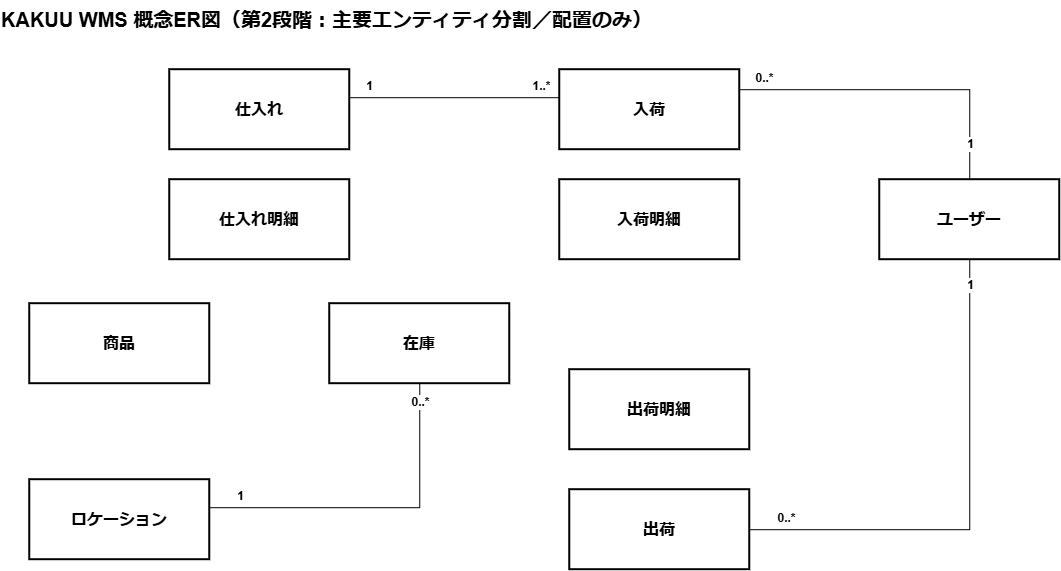

The diagram above was exported from draw.io. Its source (the exported page's mxGraphModel, read from the mxfile embedded in the PNG):
<mxGraphModel dx="1084" dy="600" grid="1" gridSize="10" guides="1" tooltips="1" connect="1" arrows="1" fold="1" page="1" pageScale="1" pageWidth="1169" pageHeight="827" math="0" shadow="0">
  <root>
    <mxCell id="0" />
    <mxCell id="1" parent="0" />
    <mxCell id="title" parent="1" style="text;html=1;strokeColor=none;fillColor=none;align=left;verticalAlign=middle;whiteSpace=wrap;rounded=0;fontSize=20;fontStyle=1;" value="KAKUU WMS 概念ER図（第2段階：主要エンティティ分割／配置のみ）" vertex="1">
      <mxGeometry height="40" width="750" x="60" y="30" as="geometry" />
    </mxCell>
    <mxCell id="product" parent="1" style="rounded=0;whiteSpace=wrap;html=1;fillColor=#ffffff;strokeColor=#000000;strokeWidth=2;fontSize=16;fontStyle=1;align=center;verticalAlign=middle;" value="商品" vertex="1">
      <mxGeometry height="80" width="180" x="90" y="334" as="geometry" />
    </mxCell>
    <mxCell id="purchase" parent="1" style="rounded=0;whiteSpace=wrap;html=1;fillColor=#ffffff;strokeColor=#000000;strokeWidth=2;fontSize=16;fontStyle=1;align=center;verticalAlign=middle;" value="仕入れ" vertex="1">
      <mxGeometry height="80" width="180" x="230" y="100" as="geometry" />
    </mxCell>
    <mxCell id="receiving" parent="1" style="rounded=0;whiteSpace=wrap;html=1;fillColor=#ffffff;strokeColor=#000000;strokeWidth=2;fontSize=16;fontStyle=1;align=center;verticalAlign=middle;" value="入荷" vertex="1">
      <mxGeometry height="80" width="180" x="620" y="100" as="geometry" />
    </mxCell>
    <mxCell id="inventory" parent="1" style="rounded=0;whiteSpace=wrap;html=1;fillColor=#ffffff;strokeColor=#000000;strokeWidth=2;fontSize=16;fontStyle=1;align=center;verticalAlign=middle;" value="在庫" vertex="1">
      <mxGeometry height="80" width="180" x="390" y="334" as="geometry" />
    </mxCell>
    <mxCell id="shipping" parent="1" style="rounded=0;whiteSpace=wrap;html=1;fillColor=#ffffff;strokeColor=#000000;strokeWidth=2;fontSize=16;fontStyle=1;align=center;verticalAlign=middle;" value="出荷" vertex="1">
      <mxGeometry height="80" width="180" x="630" y="520" as="geometry" />
    </mxCell>
    <mxCell id="location" parent="1" style="rounded=0;whiteSpace=wrap;html=1;fillColor=#ffffff;strokeColor=#000000;strokeWidth=2;fontSize=16;fontStyle=1;align=center;verticalAlign=middle;" value="ロケーション" vertex="1">
      <mxGeometry height="80" width="180" x="90" y="510" as="geometry" />
    </mxCell>
    <mxCell id="user" parent="1" style="rounded=0;whiteSpace=wrap;html=1;fillColor=#ffffff;strokeColor=#000000;strokeWidth=2;fontSize=16;fontStyle=1;align=center;verticalAlign=middle;" value="ユーザー" vertex="1">
      <mxGeometry height="80" width="180" x="940" y="210" as="geometry" />
    </mxCell>
    <mxCell id="purchase_detail" parent="1" style="rounded=0;whiteSpace=wrap;html=1;fillColor=#ffffff;strokeColor=#000000;strokeWidth=2;fontSize=16;fontStyle=1;align=center;verticalAlign=middle;" value="仕入れ明細" vertex="1">
      <mxGeometry height="80" width="180" x="230" y="210" as="geometry" />
    </mxCell>
    <mxCell id="receiving_detail" parent="1" style="rounded=0;whiteSpace=wrap;html=1;fillColor=#ffffff;strokeColor=#000000;strokeWidth=2;fontSize=16;fontStyle=1;align=center;verticalAlign=middle;" value="入荷明細" vertex="1">
      <mxGeometry height="80" width="180" x="620" y="210" as="geometry" />
    </mxCell>
    <mxCell id="shipping_detail" parent="1" style="rounded=0;whiteSpace=wrap;html=1;fillColor=#ffffff;strokeColor=#000000;strokeWidth=2;fontSize=16;fontStyle=1;align=center;verticalAlign=middle;" value="出荷明細" vertex="1">
      <mxGeometry height="80" width="180" x="630" y="400" as="geometry" />
    </mxCell>
    <mxCell id="rel_3" edge="1" parent="1" source="purchase" style="edgeStyle=orthogonalEdgeStyle;rounded=0;orthogonalLoop=1;jettySize=auto;html=1;endArrow=none;startArrow=none;exitX=1;exitY=0.35;exitDx=0;exitDy=0;entryX=0;entryY=0.35;entryDx=0;entryDy=0;" target="receiving" value="">
      <mxGeometry relative="1" as="geometry" />
    </mxCell>
    <mxCell id="rel_3_s" connectable="0" parent="rel_3" style="edgeLabel;html=1;align=center;verticalAlign=middle;resizable=0;points=[];fontSize=12;fontStyle=1;" value="1" vertex="1">
      <mxGeometry relative="1" x="-0.82" as="geometry">
        <mxPoint y="-12" as="offset" />
      </mxGeometry>
    </mxCell>
    <mxCell id="rel_3_t" connectable="0" parent="rel_3" style="edgeLabel;html=1;align=center;verticalAlign=middle;resizable=0;points=[];fontSize=12;fontStyle=1;" value="1..*" vertex="1">
      <mxGeometry relative="1" x="0.82" as="geometry">
        <mxPoint y="-12" as="offset" />
      </mxGeometry>
    </mxCell>
    <mxCell id="rel_11" edge="1" parent="1" source="location" style="edgeStyle=orthogonalEdgeStyle;rounded=0;orthogonalLoop=1;jettySize=auto;html=1;endArrow=none;startArrow=none;exitX=1;exitY=0.35;exitDx=0;exitDy=0;entryX=0.5;entryY=1;entryDx=0;entryDy=0;" target="inventory" value="">
      <mxGeometry relative="1" as="geometry" />
    </mxCell>
    <mxCell id="rel_11_s" connectable="0" parent="rel_11" style="edgeLabel;html=1;align=center;verticalAlign=middle;resizable=0;points=[];fontSize=12;fontStyle=1;" value="1" vertex="1">
      <mxGeometry relative="1" x="-0.82" as="geometry">
        <mxPoint y="-12" as="offset" />
      </mxGeometry>
    </mxCell>
    <mxCell id="rel_11_t" connectable="0" parent="rel_11" style="edgeLabel;html=1;align=center;verticalAlign=middle;resizable=0;points=[];fontSize=12;fontStyle=1;" value="0..*" vertex="1">
      <mxGeometry relative="1" x="0.82" as="geometry">
        <mxPoint y="-12" as="offset" />
      </mxGeometry>
    </mxCell>
    <mxCell id="rel_12" edge="1" parent="1" source="user" style="edgeStyle=orthogonalEdgeStyle;rounded=0;orthogonalLoop=1;jettySize=auto;html=1;endArrow=none;startArrow=none;exitX=0.5;exitY=0;exitDx=0;exitDy=0;entryX=1;entryY=0.25;entryDx=0;entryDy=0;" target="receiving" value="">
      <mxGeometry relative="1" as="geometry">
        <Array as="points">
          <mxPoint x="1030" y="120" />
        </Array>
        <mxPoint x="1040" y="170" as="sourcePoint" />
        <mxPoint x="870" y="70" as="targetPoint" />
      </mxGeometry>
    </mxCell>
    <mxCell id="rel_12_s" connectable="0" parent="rel_12" style="edgeLabel;html=1;align=center;verticalAlign=middle;resizable=0;points=[];fontSize=12;fontStyle=1;" value="1" vertex="1">
      <mxGeometry relative="1" x="-0.85" as="geometry">
        <mxPoint y="-12" as="offset" />
      </mxGeometry>
    </mxCell>
    <mxCell id="rel_12_t" connectable="0" parent="rel_12" style="edgeLabel;html=1;align=center;verticalAlign=middle;resizable=0;points=[];fontSize=12;fontStyle=1;" value="0..*" vertex="1">
      <mxGeometry relative="1" x="0.85" as="geometry">
        <mxPoint y="-12" as="offset" />
      </mxGeometry>
    </mxCell>
    <mxCell id="rel_13" edge="1" parent="1" source="user" style="edgeStyle=orthogonalEdgeStyle;rounded=0;orthogonalLoop=1;jettySize=auto;html=1;endArrow=none;startArrow=none;exitX=0.5;exitY=1;exitDx=0;exitDy=0;entryX=1;entryY=0.5;entryDx=0;entryDy=0;" target="shipping" value="">
      <mxGeometry relative="1" as="geometry">
        <mxPoint x="970" y="450" as="sourcePoint" />
        <mxPoint x="990" y="490" as="targetPoint" />
      </mxGeometry>
    </mxCell>
    <mxCell id="rel_13_s" connectable="0" parent="rel_13" style="edgeLabel;html=1;align=center;verticalAlign=middle;resizable=0;points=[];fontSize=12;fontStyle=1;" value="1" vertex="1">
      <mxGeometry relative="1" x="-0.85" as="geometry">
        <mxPoint y="-12" as="offset" />
      </mxGeometry>
    </mxCell>
    <mxCell id="rel_13_t" connectable="0" parent="rel_13" style="edgeLabel;html=1;align=center;verticalAlign=middle;resizable=0;points=[];fontSize=12;fontStyle=1;" value="0..*" vertex="1">
      <mxGeometry relative="1" x="0.85" as="geometry">
        <mxPoint y="-12" as="offset" />
      </mxGeometry>
    </mxCell>
  </root>
</mxGraphModel>